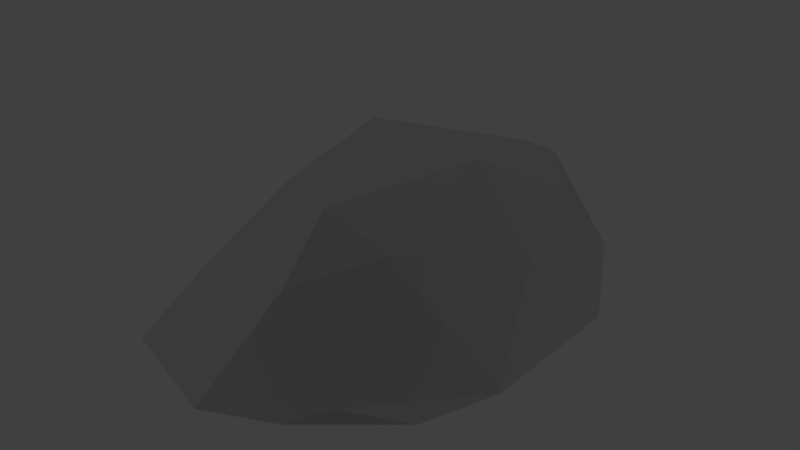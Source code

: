 # Source: blackRock3.blend  (saved by Blender 2.79.0; exported with 4.5.12 LTS)
import bpy
from mathutils import Matrix  # noqa: F401  (used for matrix-valued properties, if any)

bpy.ops.wm.read_factory_settings(use_empty=True)
scene = bpy.context.scene
scene.name = 'Scene'

# ---- collections
col_collection_1 = bpy.data.collections.new('Collection 1'); scene.collection.children.link(col_collection_1)

# ---- materials (node trees are filled in below, after node groups)
mat_rock = bpy.data.materials.new('Rock')
mat_rock.alpha_threshold = 0.0
mat_rock.diffuse_color = (0.04721, 0.04721, 0.04721, 1.0)
mat_rock.roughness = 0.5

# ---- material node trees
mat_rock.use_nodes = True; mat_rock.node_tree.nodes.clear()
_N = mat_rock.node_tree.nodes; _L = mat_rock.node_tree.links
n0 = _N.new('ShaderNodeOutputMaterial'); n0.name = 'Material Output'; n0.location = (300, 300)
n1 = _N.new('ShaderNodeBsdfDiffuse'); n1.name = 'Diffuse BSDF'; n1.location = (10, 300)
n1.inputs[0].default_value = (0.04129, 0.04129, 0.04129, 1.0)
n1.inputs[1].default_value = 1.0
_L.new(n1.outputs[0], n0.inputs[0])
n0.is_active_output = True

# ---- world
world_world = bpy.data.worlds.new('World'); scene.world = world_world
world_world.color = (0.05088, 0.05088, 0.05088)
world_world.use_sun_shadow = False
world_world.sun_shadow_jitter_overblur = 0.0
world_world.cycles.sampling_method = 'MANUAL'

# ---- meshes
me_icosphere_002 = bpy.data.meshes.new('Icosphere.002')
me_icosphere_002.from_pydata([(0.0, 0.0001614, -0.07994), (0.8728, -0.4427, -0.07994), (-0.3334, -0.7164, -0.07994), (-1.079, 0.0001614, -0.07994), (-0.3334, 0.7168, -0.07994), (0.8728, 0.443, -0.07994), (0.2352, -0.6105, 0.6548), (-0.7985, -0.4427, 0.2648), (-0.9123, 0.3559, 0.5973), (0.2195, 0.7277, 0.5634), (0.965, 0.01113, 0.5634), (-0.04045, 0.01113, 1.053), (-0.196, -0.421, -0.07994), (0.513, -0.2602, -0.07994), (0.3171, -0.6814, -0.07994), (1.026, 0.0001614, -0.07994), (0.513, 0.2605, -0.07994), (-0.6341, 0.0001614, -0.07994), (-0.8301, -0.421, -0.07994), (-0.196, 0.4214, -0.07994), (-0.8301, 0.4214, -0.07994), (0.3171, 0.6817, -0.07994), (1.147, -0.2602, 0.04952), (1.147, 0.2605, 0.04952), (0.0, -0.8423, 0.04952), (0.709, -0.6814, 0.2056), (-1.037, -0.2602, 0.04952), (-0.8325, -0.6814, -0.01281), (-0.709, 0.6817, 0.04952), (-0.9954, 0.2605, 0.04952), (0.709, 0.6817, 0.04952), (0.0, 0.8426, 0.04952), (0.6392, -0.4101, 0.8278), (-0.431, -0.4807, 0.5028), (-0.8732, 0.0001614, 0.3578), (-0.431, 0.5543, 0.6214), (0.7811, 0.3189, 0.7415), (0.1768, -0.4101, 0.9573), (0.5673, 0.01113, 1.069), (-0.6011, -0.1477, 0.715), (-0.6269, 0.2714, 0.8613), (0.3405, 0.4323, 0.8613)], [], [(0, 13, 12), (1, 13, 15), (0, 12, 17), (0, 17, 19), (0, 19, 16), (1, 15, 22), (2, 14, 24), (3, 18, 26), (4, 20, 28), (5, 21, 30), (1, 22, 25), (2, 24, 27), (3, 26, 29), (4, 28, 31), (5, 30, 23), (6, 32, 37), (7, 33, 39), (8, 34, 40), (9, 35, 41), (10, 36, 38), (38, 41, 11), (38, 36, 41), (36, 9, 41), (41, 40, 11), (41, 35, 40), (35, 8, 40), (40, 39, 11), (40, 34, 39), (34, 7, 39), (39, 37, 11), (39, 33, 37), (33, 6, 37), (37, 38, 11), (37, 32, 38), (32, 10, 38), (23, 36, 10), (23, 30, 36), (30, 9, 36), (31, 35, 9), (31, 28, 35), (28, 8, 35), (29, 34, 8), (29, 26, 34), (26, 7, 34), (27, 33, 7), (27, 24, 33), (24, 6, 33), (25, 32, 6), (25, 22, 32), (22, 10, 32), (30, 31, 9), (30, 21, 31), (21, 4, 31), (28, 29, 8), (28, 20, 29), (20, 3, 29), (26, 27, 7), (26, 18, 27), (18, 2, 27), (24, 25, 6), (24, 14, 25), (14, 1, 25), (22, 23, 10), (22, 15, 23), (15, 5, 23), (16, 21, 5), (16, 19, 21), (19, 4, 21), (19, 20, 4), (19, 17, 20), (17, 3, 20), (17, 18, 3), (17, 12, 18), (12, 2, 18), (15, 16, 5), (15, 13, 16), (13, 0, 16), (12, 14, 2), (12, 13, 14), (13, 1, 14)])
me_icosphere_002.materials.append(mat_rock)
me_icosphere_002.use_remesh_preserve_volume = False
me_icosphere_002.use_remesh_preserve_attributes = False
me_icosphere_002.use_mirror_vertex_groups = False
me_icosphere_002.update()

# ---- objects
ob_icosphere_002 = bpy.data.objects.new('Icosphere.002', me_icosphere_002)

# ---- transforms, parenting, visibility, modifiers, constraints
ob_icosphere_002.location = (-2.596, 0.0, 0.0)
ob_icosphere_002.scale = (0.6387, 1.238, 0.6387)
ob_icosphere_002.lineart.crease_threshold = 0.0

# ---- collection membership
col_collection_1.objects.link(ob_icosphere_002)

# ---- scene / render settings (as saved in the file)
scene.frame_start = 1; scene.frame_end = 250; scene.frame_set(1)
scene.render.engine = 'CYCLES'
scene.render.resolution_percentage = 50
scene.render.dither_intensity = 0.0
scene.cycles.use_denoising = False
scene.cycles.samples = 128
scene.cycles.sampling_pattern = 'TABULATED_SOBOL'
scene.cycles.use_adaptive_sampling = False
scene.cycles.use_light_tree = False
scene.cycles.blur_glossy = 0.0
scene.cycles.sample_clamp_indirect = 0.0
scene.view_settings.view_transform = 'Standard'
bpy.context.view_layer.update()

# ---- added for rendering (the .blend has no active camera and no usable light): camera, sun
cam_auto = bpy.data.cameras.new('AutoCamera')
cam_auto.lens = 50.0
cam_auto.sensor_width = 36.0
cam_auto.clip_end = 1000.0
ob_auto_camera = bpy.data.objects.new('AutoCamera', cam_auto)
scene.collection.objects.link(ob_auto_camera)
ob_auto_camera.location = (-0.14172, -2.91867, 2.2617)
ob_auto_camera.rotation_euler = (1.09748, -7.21219e-08, 0.694738)
scene.camera = ob_auto_camera
light_auto_sun = bpy.data.lights.new('AutoSun', 'SUN')
light_auto_sun.energy = 3.0
light_auto_sun.angle = 0.0523599
ob_auto_sun = bpy.data.objects.new('AutoSun', light_auto_sun)
scene.collection.objects.link(ob_auto_sun)
ob_auto_sun.rotation_euler = (0.872665, 0.174533, 0.523599)
bpy.context.view_layer.update()
